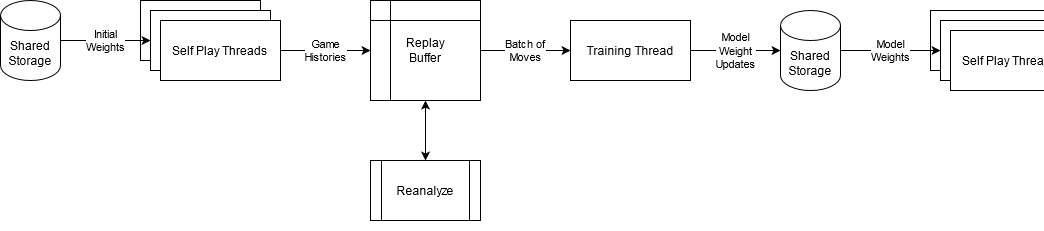

The diagram above was exported from draw.io. Its source (the exported page's mxGraphModel, read from the mxfile embedded in the PNG):
<mxGraphModel dx="2033" dy="791" grid="1" gridSize="10" guides="1" tooltips="1" connect="1" arrows="1" fold="1" page="1" pageScale="1" pageWidth="827" pageHeight="1169" math="0" shadow="0">
  <root>
    <mxCell id="WIyWlLk6GJQsqaUBKTNV-0" />
    <mxCell id="WIyWlLk6GJQsqaUBKTNV-1" parent="WIyWlLk6GJQsqaUBKTNV-0" />
    <mxCell id="cWQ1pGI2T3wTgwR6du-P-21" value="" style="endArrow=classic;html=1;" edge="1" parent="WIyWlLk6GJQsqaUBKTNV-1">
      <mxGeometry width="50" height="50" relative="1" as="geometry">
        <mxPoint x="1000" y="205" as="sourcePoint" />
        <mxPoint x="1080" y="205" as="targetPoint" />
      </mxGeometry>
    </mxCell>
    <mxCell id="cWQ1pGI2T3wTgwR6du-P-0" value="" style="rounded=0;whiteSpace=wrap;html=1;" vertex="1" parent="WIyWlLk6GJQsqaUBKTNV-1">
      <mxGeometry x="80" y="150" width="120" height="60" as="geometry" />
    </mxCell>
    <mxCell id="cWQ1pGI2T3wTgwR6du-P-1" value="" style="rounded=0;whiteSpace=wrap;html=1;" vertex="1" parent="WIyWlLk6GJQsqaUBKTNV-1">
      <mxGeometry x="90" y="160" width="120" height="60" as="geometry" />
    </mxCell>
    <mxCell id="cWQ1pGI2T3wTgwR6du-P-10" value="&lt;div&gt;Game&lt;/div&gt;&lt;div&gt;Histories&lt;br&gt;&lt;/div&gt;" style="edgeStyle=orthogonalEdgeStyle;rounded=0;orthogonalLoop=1;jettySize=auto;html=1;exitX=1;exitY=0.5;exitDx=0;exitDy=0;entryX=0;entryY=0.5;entryDx=0;entryDy=0;startArrow=none;startFill=0;" edge="1" parent="WIyWlLk6GJQsqaUBKTNV-1" source="cWQ1pGI2T3wTgwR6du-P-2" target="cWQ1pGI2T3wTgwR6du-P-4">
      <mxGeometry relative="1" as="geometry" />
    </mxCell>
    <mxCell id="cWQ1pGI2T3wTgwR6du-P-2" value="Self Play Threads" style="rounded=0;whiteSpace=wrap;html=1;" vertex="1" parent="WIyWlLk6GJQsqaUBKTNV-1">
      <mxGeometry x="100" y="170" width="120" height="60" as="geometry" />
    </mxCell>
    <mxCell id="cWQ1pGI2T3wTgwR6du-P-6" style="edgeStyle=orthogonalEdgeStyle;rounded=0;orthogonalLoop=1;jettySize=auto;html=1;exitX=0.5;exitY=1;exitDx=0;exitDy=0;entryX=0.5;entryY=0;entryDx=0;entryDy=0;startArrow=classic;startFill=1;" edge="1" parent="WIyWlLk6GJQsqaUBKTNV-1" source="cWQ1pGI2T3wTgwR6du-P-4" target="cWQ1pGI2T3wTgwR6du-P-5">
      <mxGeometry relative="1" as="geometry" />
    </mxCell>
    <mxCell id="cWQ1pGI2T3wTgwR6du-P-9" value="&lt;div&gt;Batch of&lt;/div&gt;&lt;div&gt;Moves&lt;br&gt;&lt;/div&gt;" style="edgeStyle=orthogonalEdgeStyle;rounded=0;orthogonalLoop=1;jettySize=auto;html=1;exitX=1;exitY=0.5;exitDx=0;exitDy=0;entryX=0;entryY=0.5;entryDx=0;entryDy=0;startArrow=none;startFill=0;" edge="1" parent="WIyWlLk6GJQsqaUBKTNV-1" source="cWQ1pGI2T3wTgwR6du-P-4" target="cWQ1pGI2T3wTgwR6du-P-8">
      <mxGeometry relative="1" as="geometry" />
    </mxCell>
    <mxCell id="cWQ1pGI2T3wTgwR6du-P-4" value="&lt;div&gt;Replay &lt;br&gt;&lt;/div&gt;&lt;div&gt;Buffer&lt;/div&gt;" style="shape=internalStorage;whiteSpace=wrap;html=1;backgroundOutline=1;" vertex="1" parent="WIyWlLk6GJQsqaUBKTNV-1">
      <mxGeometry x="310" y="150" width="110" height="100" as="geometry" />
    </mxCell>
    <mxCell id="cWQ1pGI2T3wTgwR6du-P-5" value="Reanalyze" style="shape=process;whiteSpace=wrap;html=1;backgroundOutline=1;" vertex="1" parent="WIyWlLk6GJQsqaUBKTNV-1">
      <mxGeometry x="310" y="310" width="110" height="60" as="geometry" />
    </mxCell>
    <mxCell id="cWQ1pGI2T3wTgwR6du-P-12" value="&lt;div&gt;Model&lt;/div&gt;&lt;div&gt;Weight&lt;/div&gt;&lt;div&gt;Updates&lt;br&gt;&lt;/div&gt;" style="edgeStyle=orthogonalEdgeStyle;rounded=0;orthogonalLoop=1;jettySize=auto;html=1;exitX=1;exitY=0.5;exitDx=0;exitDy=0;startArrow=none;startFill=0;" edge="1" parent="WIyWlLk6GJQsqaUBKTNV-1" source="cWQ1pGI2T3wTgwR6du-P-8" target="cWQ1pGI2T3wTgwR6du-P-11">
      <mxGeometry relative="1" as="geometry" />
    </mxCell>
    <mxCell id="cWQ1pGI2T3wTgwR6du-P-8" value="Training Thread" style="rounded=0;whiteSpace=wrap;html=1;" vertex="1" parent="WIyWlLk6GJQsqaUBKTNV-1">
      <mxGeometry x="510" y="170" width="120" height="60" as="geometry" />
    </mxCell>
    <mxCell id="cWQ1pGI2T3wTgwR6du-P-11" value="&lt;div&gt;Shared&lt;/div&gt;&lt;div&gt;Storage&lt;br&gt;&lt;/div&gt;" style="shape=cylinder3;whiteSpace=wrap;html=1;boundedLbl=1;backgroundOutline=1;size=15;" vertex="1" parent="WIyWlLk6GJQsqaUBKTNV-1">
      <mxGeometry x="720" y="160" width="60" height="80" as="geometry" />
    </mxCell>
    <mxCell id="cWQ1pGI2T3wTgwR6du-P-16" value="&lt;div&gt;Initial&lt;/div&gt;&lt;div&gt;Weights&lt;br&gt;&lt;/div&gt;" style="edgeStyle=orthogonalEdgeStyle;rounded=0;orthogonalLoop=1;jettySize=auto;html=1;exitX=1;exitY=0.5;exitDx=0;exitDy=0;exitPerimeter=0;entryX=0;entryY=0.5;entryDx=0;entryDy=0;startArrow=none;startFill=0;" edge="1" parent="WIyWlLk6GJQsqaUBKTNV-1" source="cWQ1pGI2T3wTgwR6du-P-15" target="cWQ1pGI2T3wTgwR6du-P-1">
      <mxGeometry relative="1" as="geometry" />
    </mxCell>
    <mxCell id="cWQ1pGI2T3wTgwR6du-P-15" value="&lt;div&gt;Shared&lt;/div&gt;&lt;div&gt;Storage&lt;br&gt;&lt;/div&gt;" style="shape=cylinder3;whiteSpace=wrap;html=1;boundedLbl=1;backgroundOutline=1;size=15;" vertex="1" parent="WIyWlLk6GJQsqaUBKTNV-1">
      <mxGeometry x="-60" y="150" width="60" height="80" as="geometry" />
    </mxCell>
    <mxCell id="cWQ1pGI2T3wTgwR6du-P-17" value="" style="rounded=0;whiteSpace=wrap;html=1;" vertex="1" parent="WIyWlLk6GJQsqaUBKTNV-1">
      <mxGeometry x="870" y="160" width="120" height="60" as="geometry" />
    </mxCell>
    <mxCell id="cWQ1pGI2T3wTgwR6du-P-18" value="" style="rounded=0;whiteSpace=wrap;html=1;" vertex="1" parent="WIyWlLk6GJQsqaUBKTNV-1">
      <mxGeometry x="880" y="170" width="120" height="60" as="geometry" />
    </mxCell>
    <mxCell id="cWQ1pGI2T3wTgwR6du-P-19" value="Self Play Threads" style="rounded=0;whiteSpace=wrap;html=1;" vertex="1" parent="WIyWlLk6GJQsqaUBKTNV-1">
      <mxGeometry x="890" y="180" width="120" height="60" as="geometry" />
    </mxCell>
    <mxCell id="cWQ1pGI2T3wTgwR6du-P-20" value="&lt;div&gt;Model&lt;/div&gt;&lt;div&gt;Weights&lt;br&gt;&lt;/div&gt;" style="edgeStyle=orthogonalEdgeStyle;rounded=0;orthogonalLoop=1;jettySize=auto;html=1;exitX=1;exitY=0.5;exitDx=0;exitDy=0;exitPerimeter=0;entryX=0;entryY=0.5;entryDx=0;entryDy=0;startArrow=none;startFill=0;" edge="1" parent="WIyWlLk6GJQsqaUBKTNV-1" source="cWQ1pGI2T3wTgwR6du-P-11" target="cWQ1pGI2T3wTgwR6du-P-18">
      <mxGeometry relative="1" as="geometry" />
    </mxCell>
  </root>
</mxGraphModel>